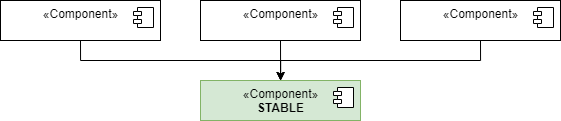

The diagram above was exported from draw.io. Its source (the exported page's mxGraphModel, read from the mxfile embedded in the PNG):
<mxGraphModel dx="1673" dy="1018" grid="1" gridSize="10" guides="1" tooltips="1" connect="1" arrows="1" fold="1" page="1" pageScale="1" pageWidth="1169" pageHeight="827" math="0" shadow="0">
  <root>
    <mxCell id="0" />
    <mxCell id="1" parent="0" />
    <mxCell id="2" style="edgeStyle=orthogonalEdgeStyle;rounded=0;orthogonalLoop=1;jettySize=auto;html=1;exitX=0.5;exitY=1;exitDx=0;exitDy=0;" edge="1" source="3" target="11" parent="1">
      <mxGeometry relative="1" as="geometry" />
    </mxCell>
    <mxCell id="3" value="«Component»&lt;br&gt;" style="html=1;dropTarget=0;verticalAlign=top;" vertex="1" parent="1">
      <mxGeometry x="120" y="520" width="160" height="40" as="geometry" />
    </mxCell>
    <mxCell id="4" value="" style="shape=module;jettyWidth=8;jettyHeight=4;verticalAlign=top;" vertex="1" parent="3">
      <mxGeometry x="1" width="20" height="20" relative="1" as="geometry">
        <mxPoint x="-27" y="7" as="offset" />
      </mxGeometry>
    </mxCell>
    <mxCell id="5" style="edgeStyle=orthogonalEdgeStyle;rounded=0;orthogonalLoop=1;jettySize=auto;html=1;exitX=0.5;exitY=1;exitDx=0;exitDy=0;" edge="1" source="6" parent="1">
      <mxGeometry relative="1" as="geometry">
        <mxPoint x="400.1428571428569" y="600" as="targetPoint" />
      </mxGeometry>
    </mxCell>
    <mxCell id="6" value="«Component»&lt;br&gt;" style="html=1;dropTarget=0;verticalAlign=top;" vertex="1" parent="1">
      <mxGeometry x="320" y="520" width="160" height="40" as="geometry" />
    </mxCell>
    <mxCell id="7" value="" style="shape=module;jettyWidth=8;jettyHeight=4;verticalAlign=top;" vertex="1" parent="6">
      <mxGeometry x="1" width="20" height="20" relative="1" as="geometry">
        <mxPoint x="-27" y="7" as="offset" />
      </mxGeometry>
    </mxCell>
    <mxCell id="8" style="edgeStyle=orthogonalEdgeStyle;rounded=0;orthogonalLoop=1;jettySize=auto;html=1;exitX=0.5;exitY=1;exitDx=0;exitDy=0;" edge="1" source="9" parent="1">
      <mxGeometry relative="1" as="geometry">
        <mxPoint x="400" y="600" as="targetPoint" />
      </mxGeometry>
    </mxCell>
    <mxCell id="9" value="«Component»&lt;br&gt;" style="html=1;dropTarget=0;verticalAlign=top;" vertex="1" parent="1">
      <mxGeometry x="520" y="520" width="160" height="40" as="geometry" />
    </mxCell>
    <mxCell id="10" value="" style="shape=module;jettyWidth=8;jettyHeight=4;verticalAlign=top;" vertex="1" parent="9">
      <mxGeometry x="1" width="20" height="20" relative="1" as="geometry">
        <mxPoint x="-27" y="7" as="offset" />
      </mxGeometry>
    </mxCell>
    <mxCell id="11" value="«Component»&lt;br&gt;&lt;b&gt;STABLE&lt;/b&gt;" style="html=1;dropTarget=0;verticalAlign=top;fillColor=#d5e8d4;strokeColor=#82b366;" vertex="1" parent="1">
      <mxGeometry x="320" y="600" width="160" height="40" as="geometry" />
    </mxCell>
    <mxCell id="12" value="" style="shape=module;jettyWidth=8;jettyHeight=4;verticalAlign=top;" vertex="1" parent="11">
      <mxGeometry x="1" width="20" height="20" relative="1" as="geometry">
        <mxPoint x="-27" y="7" as="offset" />
      </mxGeometry>
    </mxCell>
  </root>
</mxGraphModel>